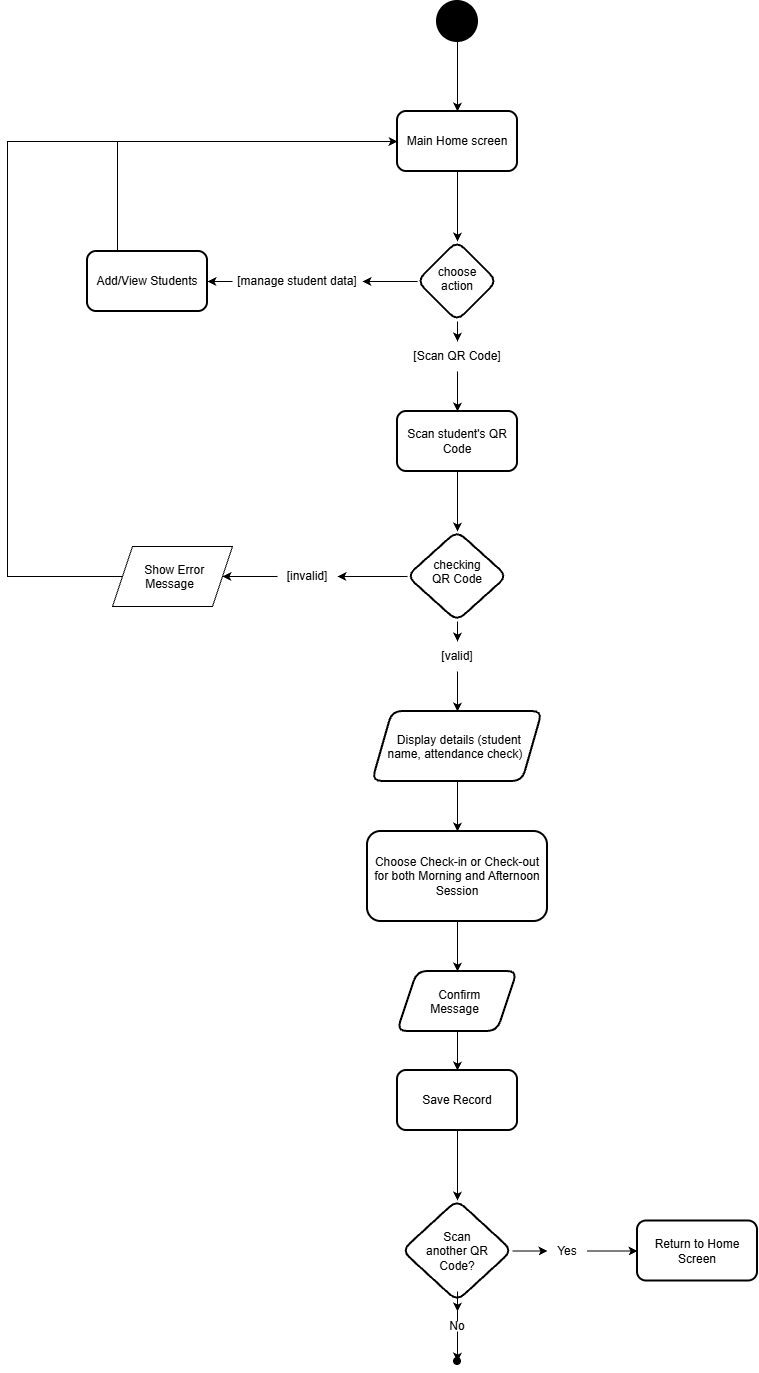

The diagram above was exported from draw.io. Its source (the exported page's mxGraphModel, read from the mxfile embedded in the PNG):
<mxGraphModel dx="2887" dy="1054" grid="1" gridSize="10" guides="1" tooltips="1" connect="1" arrows="1" fold="1" page="1" pageScale="1" pageWidth="827" pageHeight="1169" math="0" shadow="0">
  <root>
    <mxCell id="0" />
    <mxCell id="1" parent="0" />
    <mxCell id="9u4ewRNzwL6pkq_dcba7-3" edge="1" parent="1" source="9u4ewRNzwL6pkq_dcba7-1" style="edgeStyle=orthogonalEdgeStyle;rounded=0;orthogonalLoop=1;jettySize=auto;html=1;defaultLabelBackgroundColor=page;" target="9u4ewRNzwL6pkq_dcba7-2" value="">
      <mxGeometry relative="1" as="geometry" />
    </mxCell>
    <mxCell id="9u4ewRNzwL6pkq_dcba7-1" parent="1" style="shape=ellipse;html=1;fillColor=strokeColor;strokeWidth=2;verticalLabelPosition=bottom;verticalAlignment=top;perimeter=ellipsePerimeter;labelPerimeter=1;" value="" vertex="1">
      <mxGeometry height="40" width="40" x="400" y="40" as="geometry" />
    </mxCell>
    <mxCell id="9u4ewRNzwL6pkq_dcba7-5" edge="1" parent="1" source="9u4ewRNzwL6pkq_dcba7-2" style="edgeStyle=orthogonalEdgeStyle;rounded=0;orthogonalLoop=1;jettySize=auto;html=1;defaultLabelBackgroundColor=page;" target="9u4ewRNzwL6pkq_dcba7-4" value="">
      <mxGeometry relative="1" as="geometry" />
    </mxCell>
    <mxCell id="9u4ewRNzwL6pkq_dcba7-2" parent="1" style="rounded=1;whiteSpace=wrap;html=1;strokeWidth=2;" value="Main Home screen" vertex="1">
      <mxGeometry height="60" width="120" x="360" y="150" as="geometry" />
    </mxCell>
    <mxCell id="9u4ewRNzwL6pkq_dcba7-7" edge="1" parent="1" source="9u4ewRNzwL6pkq_dcba7-10" style="edgeStyle=orthogonalEdgeStyle;rounded=0;orthogonalLoop=1;jettySize=auto;html=1;defaultLabelBackgroundColor=page;" target="9u4ewRNzwL6pkq_dcba7-6" value="">
      <mxGeometry relative="1" as="geometry" />
    </mxCell>
    <mxCell id="9u4ewRNzwL6pkq_dcba7-9" edge="1" parent="1" source="9u4ewRNzwL6pkq_dcba7-11" style="edgeStyle=orthogonalEdgeStyle;rounded=0;orthogonalLoop=1;jettySize=auto;html=1;defaultLabelBackgroundColor=page;" target="9u4ewRNzwL6pkq_dcba7-8" value="">
      <mxGeometry relative="1" as="geometry" />
    </mxCell>
    <mxCell id="9u4ewRNzwL6pkq_dcba7-4" parent="1" style="rhombus;whiteSpace=wrap;html=1;shapeInside=1;rounded=1;strokeWidth=2;" value="choose action" vertex="1">
      <mxGeometry height="80" width="80" x="380" y="280" as="geometry" />
    </mxCell>
    <mxCell id="9u4ewRNzwL6pkq_dcba7-14" edge="1" parent="1" source="9u4ewRNzwL6pkq_dcba7-6" style="edgeStyle=orthogonalEdgeStyle;rounded=0;orthogonalLoop=1;jettySize=auto;html=1;entryX=0;entryY=0.5;entryDx=0;entryDy=0;defaultLabelBackgroundColor=page;" target="9u4ewRNzwL6pkq_dcba7-2">
      <mxGeometry relative="1" as="geometry">
        <Array as="points">
          <mxPoint x="80" y="180" />
        </Array>
      </mxGeometry>
    </mxCell>
    <mxCell id="9u4ewRNzwL6pkq_dcba7-6" parent="1" style="whiteSpace=wrap;html=1;rounded=1;strokeWidth=2;" value="Add/View Students" vertex="1">
      <mxGeometry height="60" width="120" x="50" y="290" as="geometry" />
    </mxCell>
    <mxCell id="9u4ewRNzwL6pkq_dcba7-16" edge="1" parent="1" source="9u4ewRNzwL6pkq_dcba7-8" style="edgeStyle=orthogonalEdgeStyle;rounded=0;orthogonalLoop=1;jettySize=auto;html=1;defaultLabelBackgroundColor=page;" target="9u4ewRNzwL6pkq_dcba7-15" value="">
      <mxGeometry relative="1" as="geometry" />
    </mxCell>
    <mxCell id="9u4ewRNzwL6pkq_dcba7-8" parent="1" style="whiteSpace=wrap;html=1;rounded=1;strokeWidth=2;" value="Scan student's QR Code" vertex="1">
      <mxGeometry height="60" width="120" x="360" y="450" as="geometry" />
    </mxCell>
    <mxCell id="9u4ewRNzwL6pkq_dcba7-12" edge="1" parent="1" source="9u4ewRNzwL6pkq_dcba7-4" style="edgeStyle=orthogonalEdgeStyle;rounded=0;orthogonalLoop=1;jettySize=auto;html=1;defaultLabelBackgroundColor=page;" target="9u4ewRNzwL6pkq_dcba7-11" value="">
      <mxGeometry relative="1" as="geometry">
        <mxPoint x="460" y="320" as="sourcePoint" />
        <mxPoint x="660" y="320" as="targetPoint" />
      </mxGeometry>
    </mxCell>
    <mxCell id="9u4ewRNzwL6pkq_dcba7-11" parent="1" style="text;html=1;whiteSpace=wrap;strokeColor=none;fillColor=none;align=center;verticalAlign=middle;rounded=0;" value="[Scan QR Code]" vertex="1">
      <mxGeometry height="30" width="130" x="355" y="380" as="geometry" />
    </mxCell>
    <mxCell id="9u4ewRNzwL6pkq_dcba7-13" edge="1" parent="1" source="9u4ewRNzwL6pkq_dcba7-4" style="edgeStyle=orthogonalEdgeStyle;rounded=0;orthogonalLoop=1;jettySize=auto;html=1;defaultLabelBackgroundColor=page;" target="9u4ewRNzwL6pkq_dcba7-10" value="">
      <mxGeometry relative="1" as="geometry">
        <mxPoint x="380" y="320" as="sourcePoint" />
        <mxPoint x="200" y="320" as="targetPoint" />
      </mxGeometry>
    </mxCell>
    <mxCell id="9u4ewRNzwL6pkq_dcba7-10" parent="1" style="text;html=1;whiteSpace=wrap;strokeColor=none;fillColor=none;align=center;verticalAlign=middle;rounded=0;" value="[manage student data]" vertex="1">
      <mxGeometry height="30" width="130" x="195" y="305" as="geometry" />
    </mxCell>
    <mxCell id="9u4ewRNzwL6pkq_dcba7-18" edge="1" parent="1" source="9u4ewRNzwL6pkq_dcba7-19" style="edgeStyle=orthogonalEdgeStyle;rounded=0;orthogonalLoop=1;jettySize=auto;html=1;defaultLabelBackgroundColor=page;entryX=1;entryY=0.5;entryDx=0;entryDy=0;" target="9u4ewRNzwL6pkq_dcba7-21" value="">
      <mxGeometry relative="1" as="geometry">
        <mxPoint x="190" y="615" as="targetPoint" />
      </mxGeometry>
    </mxCell>
    <mxCell id="9u4ewRNzwL6pkq_dcba7-24" edge="1" parent="1" source="9u4ewRNzwL6pkq_dcba7-25" style="edgeStyle=orthogonalEdgeStyle;rounded=0;orthogonalLoop=1;jettySize=auto;html=1;defaultLabelBackgroundColor=page;" target="9u4ewRNzwL6pkq_dcba7-23" value="">
      <mxGeometry relative="1" as="geometry" />
    </mxCell>
    <mxCell id="9u4ewRNzwL6pkq_dcba7-15" parent="1" style="rhombus;whiteSpace=wrap;html=1;shapeInside=1;rounded=1;strokeWidth=2;" value="checking QR Code" vertex="1">
      <mxGeometry height="90" width="100" x="370" y="570" as="geometry" />
    </mxCell>
    <mxCell id="9u4ewRNzwL6pkq_dcba7-20" edge="1" parent="1" source="9u4ewRNzwL6pkq_dcba7-15" style="edgeStyle=orthogonalEdgeStyle;rounded=0;orthogonalLoop=1;jettySize=auto;html=1;defaultLabelBackgroundColor=page;" target="9u4ewRNzwL6pkq_dcba7-19" value="">
      <mxGeometry relative="1" as="geometry">
        <mxPoint x="370" y="615" as="sourcePoint" />
        <mxPoint x="210" y="615" as="targetPoint" />
      </mxGeometry>
    </mxCell>
    <mxCell id="9u4ewRNzwL6pkq_dcba7-19" parent="1" style="text;html=1;whiteSpace=wrap;strokeColor=none;fillColor=none;align=center;verticalAlign=middle;rounded=0;" value="[invalid]" vertex="1">
      <mxGeometry height="30" width="60" x="240" y="600" as="geometry" />
    </mxCell>
    <mxCell id="9u4ewRNzwL6pkq_dcba7-22" edge="1" parent="1" source="9u4ewRNzwL6pkq_dcba7-21" style="edgeStyle=orthogonalEdgeStyle;rounded=0;orthogonalLoop=1;jettySize=auto;html=1;entryX=0;entryY=0.5;entryDx=0;entryDy=0;defaultLabelBackgroundColor=page;" target="9u4ewRNzwL6pkq_dcba7-2">
      <mxGeometry relative="1" as="geometry">
        <Array as="points">
          <mxPoint x="-30" y="615" />
          <mxPoint x="-30" y="180" />
        </Array>
      </mxGeometry>
    </mxCell>
    <mxCell id="9u4ewRNzwL6pkq_dcba7-21" parent="1" style="shape=parallelogram;perimeter=parallelogramPerimeter;whiteSpace=wrap;html=1;shapeInside=1;fixedSize=1;" value="Show Error Message" vertex="1">
      <mxGeometry height="60" width="120" x="75" y="585" as="geometry" />
    </mxCell>
    <mxCell id="9u4ewRNzwL6pkq_dcba7-29" edge="1" parent="1" source="9u4ewRNzwL6pkq_dcba7-23" style="edgeStyle=orthogonalEdgeStyle;rounded=0;orthogonalLoop=1;jettySize=auto;html=1;defaultLabelBackgroundColor=page;" target="9u4ewRNzwL6pkq_dcba7-28" value="">
      <mxGeometry relative="1" as="geometry" />
    </mxCell>
    <mxCell id="9u4ewRNzwL6pkq_dcba7-23" parent="1" style="shape=parallelogram;perimeter=parallelogramPerimeter;whiteSpace=wrap;html=1;shapeInside=1;fixedSize=1;rounded=1;strokeWidth=2;" value="Display details (student name, attendance check)" vertex="1">
      <mxGeometry height="70" width="170" x="335" y="750" as="geometry" />
    </mxCell>
    <mxCell id="9u4ewRNzwL6pkq_dcba7-26" edge="1" parent="1" source="9u4ewRNzwL6pkq_dcba7-15" style="edgeStyle=orthogonalEdgeStyle;rounded=0;orthogonalLoop=1;jettySize=auto;html=1;defaultLabelBackgroundColor=page;" target="9u4ewRNzwL6pkq_dcba7-25" value="">
      <mxGeometry relative="1" as="geometry">
        <mxPoint x="420" y="660" as="sourcePoint" />
        <mxPoint x="420" y="755" as="targetPoint" />
      </mxGeometry>
    </mxCell>
    <mxCell id="9u4ewRNzwL6pkq_dcba7-25" parent="1" style="text;html=1;whiteSpace=wrap;strokeColor=none;fillColor=none;align=center;verticalAlign=middle;rounded=0;" value="[valid]" vertex="1">
      <mxGeometry height="30" width="60" x="390" y="680" as="geometry" />
    </mxCell>
    <mxCell id="9u4ewRNzwL6pkq_dcba7-31" edge="1" parent="1" source="9u4ewRNzwL6pkq_dcba7-28" style="edgeStyle=orthogonalEdgeStyle;rounded=0;orthogonalLoop=1;jettySize=auto;html=1;defaultLabelBackgroundColor=page;" target="9u4ewRNzwL6pkq_dcba7-30" value="">
      <mxGeometry relative="1" as="geometry" />
    </mxCell>
    <mxCell id="9u4ewRNzwL6pkq_dcba7-28" parent="1" style="whiteSpace=wrap;html=1;rounded=1;strokeWidth=2;" value="Choose Check-in or Check-out for both Morning and Afternoon Session" vertex="1">
      <mxGeometry height="90" width="180" x="330" y="870" as="geometry" />
    </mxCell>
    <mxCell id="9u4ewRNzwL6pkq_dcba7-33" edge="1" parent="1" source="9u4ewRNzwL6pkq_dcba7-30" style="edgeStyle=orthogonalEdgeStyle;rounded=0;orthogonalLoop=1;jettySize=auto;html=1;defaultLabelBackgroundColor=page;" target="9u4ewRNzwL6pkq_dcba7-32" value="">
      <mxGeometry relative="1" as="geometry" />
    </mxCell>
    <mxCell id="9u4ewRNzwL6pkq_dcba7-30" parent="1" style="shape=parallelogram;perimeter=parallelogramPerimeter;whiteSpace=wrap;html=1;shapeInside=1;fixedSize=1;rounded=1;strokeWidth=2;" value="Confirm Message" vertex="1">
      <mxGeometry height="60" width="120" x="360" y="1010" as="geometry" />
    </mxCell>
    <mxCell id="9u4ewRNzwL6pkq_dcba7-36" edge="1" parent="1" source="9u4ewRNzwL6pkq_dcba7-32" style="edgeStyle=orthogonalEdgeStyle;rounded=0;orthogonalLoop=1;jettySize=auto;html=1;defaultLabelBackgroundColor=page;" target="9u4ewRNzwL6pkq_dcba7-35" value="">
      <mxGeometry relative="1" as="geometry" />
    </mxCell>
    <mxCell id="9u4ewRNzwL6pkq_dcba7-32" parent="1" style="whiteSpace=wrap;html=1;rounded=1;strokeWidth=2;" value="Save Record" vertex="1">
      <mxGeometry height="60" width="120" x="360" y="1109" as="geometry" />
    </mxCell>
    <mxCell id="9u4ewRNzwL6pkq_dcba7-38" edge="1" parent="1" source="9u4ewRNzwL6pkq_dcba7-46" style="edgeStyle=orthogonalEdgeStyle;rounded=0;orthogonalLoop=1;jettySize=auto;html=1;defaultLabelBackgroundColor=page;" target="9u4ewRNzwL6pkq_dcba7-37" value="">
      <mxGeometry relative="1" as="geometry" />
    </mxCell>
    <mxCell id="9u4ewRNzwL6pkq_dcba7-44" edge="1" parent="1" source="9u4ewRNzwL6pkq_dcba7-42" style="edgeStyle=orthogonalEdgeStyle;rounded=0;orthogonalLoop=1;jettySize=auto;html=1;defaultLabelBackgroundColor=page;" target="9u4ewRNzwL6pkq_dcba7-40">
      <mxGeometry relative="1" as="geometry" />
    </mxCell>
    <mxCell id="9u4ewRNzwL6pkq_dcba7-35" parent="1" style="rhombus;whiteSpace=wrap;html=1;shapeInside=1;rounded=1;strokeWidth=2;" value="Scan another QR Code?" vertex="1">
      <mxGeometry height="101" width="110" x="365" y="1239" as="geometry" />
    </mxCell>
    <mxCell id="9u4ewRNzwL6pkq_dcba7-37" parent="1" style="shape=waypoint;sketch=0;size=6;pointerEvents=1;points=[];fillColor=default;resizable=0;rotatable=0;perimeter=centerPerimeter;snapToPoint=1;rounded=1;strokeWidth=2;" value="" vertex="1">
      <mxGeometry height="20" width="20" x="410" y="1390" as="geometry" />
    </mxCell>
    <mxCell id="9u4ewRNzwL6pkq_dcba7-40" parent="1" style="whiteSpace=wrap;html=1;rounded=1;strokeWidth=2;" value="Return to Home Screen" vertex="1">
      <mxGeometry height="60" width="120" x="600" y="1259.5" as="geometry" />
    </mxCell>
    <mxCell id="9u4ewRNzwL6pkq_dcba7-45" edge="1" parent="1" source="9u4ewRNzwL6pkq_dcba7-35" style="edgeStyle=orthogonalEdgeStyle;rounded=0;orthogonalLoop=1;jettySize=auto;html=1;defaultLabelBackgroundColor=page;" target="9u4ewRNzwL6pkq_dcba7-42" value="">
      <mxGeometry relative="1" as="geometry">
        <mxPoint x="475" y="1290" as="sourcePoint" />
        <mxPoint x="600" y="1290" as="targetPoint" />
      </mxGeometry>
    </mxCell>
    <mxCell id="9u4ewRNzwL6pkq_dcba7-42" parent="1" style="text;html=1;whiteSpace=wrap;strokeColor=none;fillColor=none;align=center;verticalAlign=middle;rounded=0;" value="Yes" vertex="1">
      <mxGeometry height="30" width="40" x="510" y="1274.5" as="geometry" />
    </mxCell>
    <mxCell id="9u4ewRNzwL6pkq_dcba7-47" edge="1" parent="1" source="9u4ewRNzwL6pkq_dcba7-35" style="edgeStyle=orthogonalEdgeStyle;rounded=0;orthogonalLoop=1;jettySize=auto;html=1;defaultLabelBackgroundColor=page;" target="9u4ewRNzwL6pkq_dcba7-46" value="">
      <mxGeometry relative="1" as="geometry">
        <mxPoint x="420" y="1340" as="sourcePoint" />
        <mxPoint x="420" y="1400" as="targetPoint" />
      </mxGeometry>
    </mxCell>
    <mxCell id="9u4ewRNzwL6pkq_dcba7-46" parent="1" style="text;html=1;whiteSpace=wrap;strokeColor=none;fillColor=none;align=center;verticalAlign=middle;rounded=0;" value="No" vertex="1">
      <mxGeometry height="30" width="40" x="400" y="1350" as="geometry" />
    </mxCell>
  </root>
</mxGraphModel>